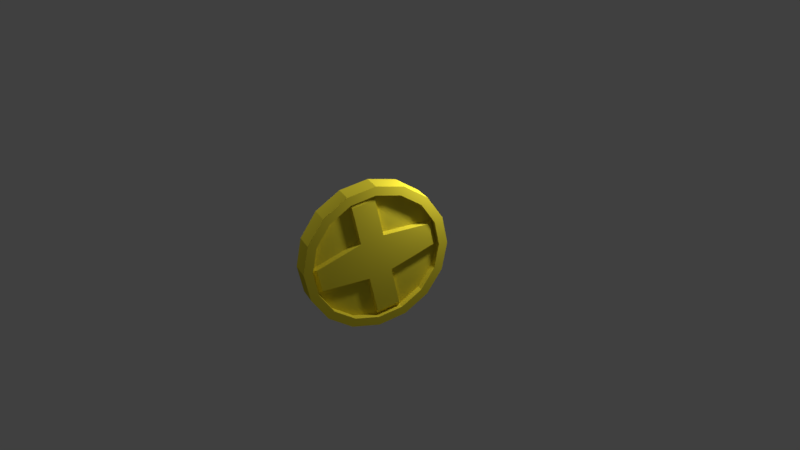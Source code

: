 # Source: Coin.blend  (saved by Blender 2.77.0; exported with 4.5.12 LTS)
import bpy
from mathutils import Matrix  # noqa: F401  (used for matrix-valued properties, if any)

bpy.ops.wm.read_factory_settings(use_empty=True)
scene = bpy.context.scene
scene.name = 'Scene'

# ---- collections
col_collection_1 = bpy.data.collections.new('Collection 1'); scene.collection.children.link(col_collection_1)

# ---- materials (node trees are filled in below, after node groups)
mat_gold = bpy.data.materials.new('Gold')
mat_gold.alpha_threshold = 0.0
mat_gold.use_transparent_shadow = False
mat_gold.diffuse_color = (0.8, 0.6772, 0.04045, 1.0)
mat_gold.specular_color = (1.0, 0.5366, 0.03833)
mat_gold.roughness = 0.5
mat_gold.specular_intensity = 1.0

# ---- material node trees

# ---- world
world_world = bpy.data.worlds.new('World'); scene.world = world_world
world_world.color = (0.05088, 0.05088, 0.05088)
world_world.use_sun_shadow = False
world_world.sun_shadow_jitter_overblur = 0.0
world_world.cycles.sampling_method = 'MANUAL'

# ---- cameras
cam_camera = bpy.data.cameras.new('Camera')
cam_camera.clip_end = 100.0
cam_camera.lens = 35.0
cam_camera.sensor_width = 32.0
cam_camera.sensor_height = 18.0
cam_camera.ortho_scale = 7.314
cam_camera.dof.focus_distance = 0.0
cam_camera.dof.aperture_fstop = 128.0

# ---- lights
light_lamp_001 = bpy.data.lights.new('Lamp.001', 'POINT')
light_lamp_001.transmission_factor = 0.0
light_lamp_001.cutoff_distance = 30.0
light_lamp_001.energy = 100.0
light_lamp_001.shadow_buffer_clip_start = 1.001
light_lamp_001.shadow_soft_size = 0.1
light_lamp_001.shadow_maximum_resolution = 0.006
light_lamp_001.use_absolute_resolution = True
light_lamp = bpy.data.lights.new('Lamp', 'POINT')
light_lamp.transmission_factor = 0.0
light_lamp.cutoff_distance = 30.0
light_lamp.energy = 100.0
light_lamp.shadow_buffer_clip_start = 1.001
light_lamp.shadow_soft_size = 0.1
light_lamp.shadow_maximum_resolution = 0.006
light_lamp.use_absolute_resolution = True

# ---- meshes
me_cylinder = bpy.data.meshes.new('Cylinder')
me_cylinder.from_pydata([(0.13, -0.3827, 7.107), (0.13, -1.639e-07, 7.692), (0.13, -0.7071, 5.439), (0.13, 0.3827, 7.107), (0.13, -0.9239, 2.944), (0.13, 0.7071, 5.439), (0.13, -1.0, 3.576e-07), (0.13, 0.9239, 2.944), (0.13, -0.9239, -2.944), (0.13, 1.0, -1.192e-07), (0.13, -0.7071, -5.439), (0.13, 0.9239, -2.944), (0.13, -0.3827, -7.107), (0.13, 0.7071, -5.439), (0.13, -1.49e-08, -7.692), (0.13, 0.3827, -7.107), (0.13, 0.3827, -7.107), (0.13, -1.49e-08, -7.692), (0.13, 0.7071, -5.439), (0.13, -0.3827, -7.107), (0.13, 0.9239, -2.944), (0.13, -0.7071, -5.439), (0.13, 1.0, -1.192e-07), (0.13, -0.9239, -2.944), (0.13, 0.9239, 2.944), (0.13, -1.0, 3.576e-07), (0.13, 0.7071, 5.439), (0.13, -0.9239, 2.944), (0.13, 0.3827, 7.107), (0.13, -0.7071, 5.439), (0.13, -1.639e-07, 7.692), (0.13, -0.3827, 7.107), (0.13, -0.3361, 6.242), (0.13, -0.6211, 4.777), (0.13, -0.8115, 2.586), (0.13, -0.8783, 3.105e-07), (0.13, -0.8115, -2.586), (0.13, -0.6211, -4.777), (0.13, -0.3361, -6.242), (0.13, -1.932e-08, -6.756), (0.13, 0.3361, -6.242), (0.13, 0.6211, -4.777), (0.13, 0.8115, -2.586), (0.13, 0.8783, -1.083e-07), (0.13, 0.8115, 2.586), (0.13, 0.6211, 4.777), (0.13, 0.3361, 6.242), (0.13, -1.502e-07, 6.756), (0.13, -0.3361, 6.242), (0.13, -0.6211, 4.777), (0.13, -0.8115, 2.586), (0.13, -0.8783, 3.105e-07), (0.13, -0.8115, -2.586), (0.13, -0.6211, -4.777), (0.13, -0.3361, -6.242), (0.13, -1.932e-08, -6.756), (0.13, 0.3361, -6.242), (0.13, 0.6211, -4.777), (0.13, 0.8115, -2.586), (0.13, 0.8783, -1.083e-07), (0.13, 0.8115, 2.586), (0.13, 0.6211, 4.777), (0.13, 0.3361, 6.242), (0.13, -1.502e-07, 6.756), (0.0393, -0.3361, 6.242), (0.0393, -0.6211, 4.777), (0.0393, -0.8115, 2.586), (0.0393, -0.8783, 2.432e-07), (0.0393, -0.8115, -2.586), (0.0393, -0.6211, -4.777), (0.0393, -0.3361, -6.242), (0.0393, -1.173e-08, -6.756), (0.0393, 0.3361, -6.242), (0.0393, 0.6211, -4.777), (0.0393, 0.8115, -2.586), (0.0393, 0.8783, -1.757e-07), (0.0393, 0.8115, 2.586), (0.0393, 0.6211, 4.777), (0.0393, 0.3361, 6.242), (0.0393, -1.426e-07, 6.756), (0.0393, -0.1681, 6.499), (0.0393, -0.4786, 5.51), (0.0393, -0.7163, 3.681), (0.0393, -0.8449, 1.293), (0.0393, -0.8449, -1.293), (0.0393, -0.7163, -3.681), (0.0393, -0.4786, -5.51), (0.0393, -0.1681, -6.499), (0.0393, 0.1681, -6.499), (0.0393, 0.4786, -5.51), (0.0393, 0.7163, -3.681), (0.0393, 0.8449, -1.293), (0.0393, 0.8449, 1.293), (0.0393, 0.7163, 3.681), (0.0393, 0.4786, 5.51), (0.0393, 0.1681, 6.499), (0.0393, 0.112, -2.424), (0.0393, 0.2241, 1.909), (0.0393, -0.2241, -1.909), (0.0393, -0.112, 2.424), (0.0393, -0.8449, 1.293), (0.0393, -0.8783, 2.432e-07), (0.0393, -0.1681, -6.499), (0.0393, -1.173e-08, -6.756), (0.0393, 0.8449, -1.293), (0.0393, 0.8783, -1.757e-07), (0.0393, 0.1681, 6.499), (0.0393, -1.426e-07, 6.756), (0.0393, -0.8115, 2.586), (0.0393, -0.3361, -6.242), (0.0393, 0.8115, -2.586), (0.0393, 0.3361, 6.242), (0.0393, 0.2241, 1.909), (0.0393, -0.112, 2.424), (0.0393, 0.112, -2.424), (0.0393, -0.2241, -1.909), (0.09187, -0.78, 1.193), (0.09187, -0.8108, 2.53e-07), (0.09187, -0.1551, -6.0), (0.09187, -2.27e-08, -6.237), (0.09187, 0.78, -1.193), (0.09187, 0.8108, -1.336e-07), (0.09187, 0.1551, 6.0), (0.09187, -1.435e-07, 6.237), (0.09187, -0.7491, 2.387), (0.09187, -0.3103, -5.762), (0.09187, 0.7491, -2.387), (0.09187, 0.3103, 5.762), (0.09187, 0.2069, 1.763), (0.09187, -0.1034, 2.237), (0.09187, 0.1034, -2.237), (0.09187, -0.2069, -1.763), (-0.13, -0.3827, 7.107), (-0.13, -1.639e-07, 7.692), (-0.13, -0.7071, 5.439), (-0.13, 0.3827, 7.107), (-0.13, -0.9239, 2.944), (-0.13, 0.7071, 5.439), (-0.13, -1.0, 3.576e-07), (-0.13, 0.9239, 2.944), (-0.13, -0.9239, -2.944), (-0.13, 1.0, -1.192e-07), (-0.13, -0.7071, -5.439), (-0.13, 0.9239, -2.944), (-0.13, -0.3827, -7.107), (-0.13, 0.7071, -5.439), (-0.13, -1.49e-08, -7.692), (-0.13, 0.3827, -7.107), (-0.13, 0.3827, -7.107), (-0.13, -1.49e-08, -7.692), (-0.13, 0.7071, -5.439), (-0.13, -0.3827, -7.107), (-0.13, 0.9239, -2.944), (-0.13, -0.7071, -5.439), (-0.13, 1.0, -1.192e-07), (-0.13, -0.9239, -2.944), (-0.13, 0.9239, 2.944), (-0.13, -1.0, 3.576e-07), (-0.13, 0.7071, 5.439), (-0.13, -0.9239, 2.944), (-0.13, 0.3827, 7.107), (-0.13, -0.7071, 5.439), (-0.13, -1.639e-07, 7.692), (-0.13, -0.3827, 7.107), (0.0, -1.49e-07, 7.692), (0.0, 0.3827, 7.107), (0.0, 0.7071, 5.439), (0.0, 0.9239, 2.944), (0.0, 1.0, -1.788e-07), (0.0, 0.9239, -2.944), (0.0, 0.7071, -5.439), (0.0, 0.3827, -7.107), (0.0, 0.0, -7.692), (0.0, -0.3827, -7.107), (0.0, -0.7071, -5.439), (0.0, -0.9239, -2.944), (0.0, -1.0, 2.98e-07), (0.0, -0.9239, 2.944), (0.0, -0.7071, 5.439), (0.0, -0.3827, 7.107), (-0.13, -0.3361, 6.242), (-0.13, -0.6211, 4.777), (-0.13, -0.8115, 2.586), (-0.13, -0.8783, 3.105e-07), (-0.13, -0.8115, -2.586), (-0.13, -0.6211, -4.777), (-0.13, -0.3361, -6.242), (-0.13, -1.932e-08, -6.756), (-0.13, 0.3361, -6.242), (-0.13, 0.6211, -4.777), (-0.13, 0.8115, -2.586), (-0.13, 0.8783, -1.083e-07), (-0.13, 0.8115, 2.586), (-0.13, 0.6211, 4.777), (-0.13, 0.3361, 6.242), (-0.13, -1.502e-07, 6.756), (-0.13, -0.3361, 6.242), (-0.13, -0.6211, 4.777), (-0.13, -0.8115, 2.586), (-0.13, -0.8783, 3.105e-07), (-0.13, -0.8115, -2.586), (-0.13, -0.6211, -4.777), (-0.13, -0.3361, -6.242), (-0.13, -1.932e-08, -6.756), (-0.13, 0.3361, -6.242), (-0.13, 0.6211, -4.777), (-0.13, 0.8115, -2.586), (-0.13, 0.8783, -1.083e-07), (-0.13, 0.8115, 2.586), (-0.13, 0.6211, 4.777), (-0.13, 0.3361, 6.242), (-0.13, -1.502e-07, 6.756), (-0.0393, -0.3361, 6.242), (-0.0393, -0.6211, 4.777), (-0.0393, -0.8115, 2.586), (-0.0393, -0.8783, 2.432e-07), (-0.0393, -0.8115, -2.586), (-0.0393, -0.6211, -4.777), (-0.0393, -0.3361, -6.242), (-0.0393, -1.173e-08, -6.756), (-0.0393, 0.3361, -6.242), (-0.0393, 0.6211, -4.777), (-0.0393, 0.8115, -2.586), (-0.0393, 0.8783, -1.757e-07), (-0.0393, 0.8115, 2.586), (-0.0393, 0.6211, 4.777), (-0.0393, 0.3361, 6.242), (-0.0393, -1.426e-07, 6.756), (-0.0393, -0.1681, 6.499), (-0.0393, -0.4786, 5.51), (-0.0393, -0.7163, 3.681), (-0.0393, -0.8449, 1.293), (-0.0393, -0.8449, -1.293), (-0.0393, -0.7163, -3.681), (-0.0393, -0.4786, -5.51), (-0.0393, -0.1681, -6.499), (-0.0393, 0.1681, -6.499), (-0.0393, 0.4786, -5.51), (-0.0393, 0.7163, -3.681), (-0.0393, 0.8449, -1.293), (-0.0393, 0.8449, 1.293), (-0.0393, 0.7163, 3.681), (-0.0393, 0.4786, 5.51), (-0.0393, 0.1681, 6.499), (-0.0393, 0.112, -2.424), (-0.0393, 0.2241, 1.909), (-0.0393, -0.2241, -1.909), (-0.0393, -0.112, 2.424), (-0.0393, -0.8449, 1.293), (-0.0393, -0.8783, 2.432e-07), (-0.0393, -0.1681, -6.499), (-0.0393, -1.173e-08, -6.756), (-0.0393, 0.8449, -1.293), (-0.0393, 0.8783, -1.757e-07), (-0.0393, 0.1681, 6.499), (-0.0393, -1.426e-07, 6.756), (-0.0393, -0.8115, 2.586), (-0.0393, -0.3361, -6.242), (-0.0393, 0.8115, -2.586), (-0.0393, 0.3361, 6.242), (-0.0393, 0.2241, 1.909), (-0.0393, -0.112, 2.424), (-0.0393, 0.112, -2.424), (-0.0393, -0.2241, -1.909), (-0.09187, -0.78, 1.193), (-0.09187, -0.8108, 2.53e-07), (-0.09187, -0.1551, -6.0), (-0.09187, -2.27e-08, -6.237), (-0.09187, 0.78, -1.193), (-0.09187, 0.8108, -1.336e-07), (-0.09187, 0.1551, 6.0), (-0.09187, -1.435e-07, 6.237), (-0.09187, -0.7491, 2.387), (-0.09187, -0.3103, -5.762), (-0.09187, 0.7491, -2.387), (-0.09187, 0.3103, 5.762), (-0.09187, 0.2069, 1.763), (-0.09187, -0.1034, 2.237), (-0.09187, 0.1034, -2.237), (-0.09187, -0.2069, -1.763)], [], [(164, 1, 3, 165), (165, 3, 5, 166), (166, 5, 7, 167), (167, 7, 9, 168), (168, 9, 11, 169), (169, 11, 13, 170), (170, 13, 15, 171), (171, 15, 17, 172), (172, 17, 19, 173), (173, 19, 21, 174), (174, 21, 23, 175), (175, 23, 25, 176), (176, 25, 27, 177), (177, 27, 29, 178), (5, 3, 28, 26), (178, 29, 31, 179), (179, 31, 1, 164), (44, 45, 61, 60), (19, 17, 14, 12), (14, 16, 40, 39), (15, 13, 18, 16), (25, 23, 8, 6), (11, 9, 22, 20), (21, 19, 12, 10), (31, 29, 2, 0), (7, 5, 26, 24), (17, 15, 16, 14), (27, 25, 6, 4), (3, 1, 30, 28), (13, 11, 20, 18), (23, 21, 10, 8), (1, 31, 0, 30), (9, 7, 24, 22), (29, 27, 4, 2), (4, 6, 35, 34), (24, 26, 45, 44), (6, 8, 36, 35), (26, 28, 46, 45), (16, 18, 41, 40), (30, 0, 32, 47), (18, 20, 42, 41), (8, 10, 37, 36), (28, 30, 47, 46), (10, 12, 38, 37), (0, 2, 33, 32), (20, 22, 43, 42), (2, 4, 34, 33), (22, 24, 44, 43), (12, 14, 39, 38), (58, 59, 75, 91, 74), (37, 38, 54, 53), (45, 46, 62, 61), (38, 39, 55, 54), (47, 32, 48, 63), (46, 47, 63, 62), (39, 40, 56, 55), (32, 33, 49, 48), (40, 41, 57, 56), (33, 34, 50, 49), (41, 42, 58, 57), (34, 35, 51, 50), (42, 43, 59, 58), (35, 36, 52, 51), (43, 44, 60, 59), (36, 37, 53, 52), (97, 78, 111, 112), (51, 52, 68, 84, 67), (59, 60, 76, 92, 75), (52, 53, 69, 85, 68), (60, 61, 77, 93, 76), (53, 54, 70, 86, 69), (61, 62, 78, 94, 77), (54, 55, 71, 87, 70), (63, 48, 64, 80, 79), (62, 63, 79, 95, 78), (55, 56, 72, 88, 71), (48, 49, 65, 81, 64), (56, 57, 73, 89, 72), (49, 50, 66, 82, 65), (57, 58, 74, 90, 73), (50, 51, 67, 83, 66), (91, 75, 105, 104), (83, 67, 101, 100), (78, 97, 77, 94), (77, 97, 76, 93), (76, 97, 75, 92), (78, 95, 106, 111), (72, 96, 71, 88), (73, 96, 72, 89), (74, 96, 73, 90), (80, 64, 99, 79), (65, 99, 64, 81), (66, 99, 65, 82), (70, 87, 102, 109), (70, 98, 69, 86), (69, 98, 68, 85), (68, 98, 67, 84), (105, 112, 128, 121), (102, 103, 119, 118), (112, 111, 127, 128), (100, 101, 117, 116), (111, 106, 122, 127), (79, 99, 113, 107), (99, 66, 108, 113), (66, 83, 100, 108), (71, 96, 114, 103), (67, 98, 115, 101), (74, 91, 104, 110), (75, 97, 112, 105), (87, 71, 103, 102), (96, 74, 110, 114), (95, 79, 107, 106), (98, 70, 109, 115), (129, 128, 127, 122, 123), (118, 119, 130, 131, 125), (131, 130, 128, 129), (121, 128, 130, 126, 120), (116, 117, 131, 129, 124), (107, 113, 129, 123), (104, 105, 121, 120), (114, 110, 126, 130), (103, 114, 130, 119), (106, 107, 123, 122), (113, 108, 124, 129), (108, 100, 116, 124), (101, 115, 131, 117), (115, 109, 125, 131), (109, 102, 118, 125), (110, 104, 120, 126), (164, 165, 135, 133), (165, 166, 137, 135), (166, 167, 139, 137), (167, 168, 141, 139), (168, 169, 143, 141), (169, 170, 145, 143), (170, 171, 147, 145), (171, 172, 149, 147), (172, 173, 151, 149), (173, 174, 153, 151), (174, 175, 155, 153), (175, 176, 157, 155), (176, 177, 159, 157), (177, 178, 161, 159), (137, 158, 160, 135), (178, 179, 163, 161), (179, 164, 133, 163), (192, 208, 209, 193), (151, 144, 146, 149), (146, 187, 188, 148), (147, 148, 150, 145), (157, 138, 140, 155), (143, 152, 154, 141), (153, 142, 144, 151), (163, 132, 134, 161), (139, 156, 158, 137), (149, 146, 148, 147), (159, 136, 138, 157), (135, 160, 162, 133), (145, 150, 152, 143), (155, 140, 142, 153), (133, 162, 132, 163), (141, 154, 156, 139), (161, 134, 136, 159), (136, 182, 183, 138), (156, 192, 193, 158), (138, 183, 184, 140), (158, 193, 194, 160), (148, 188, 189, 150), (162, 195, 180, 132), (150, 189, 190, 152), (140, 184, 185, 142), (160, 194, 195, 162), (142, 185, 186, 144), (132, 180, 181, 134), (152, 190, 191, 154), (134, 181, 182, 136), (154, 191, 192, 156), (144, 186, 187, 146), (206, 222, 239, 223, 207), (185, 201, 202, 186), (193, 209, 210, 194), (186, 202, 203, 187), (195, 211, 196, 180), (194, 210, 211, 195), (187, 203, 204, 188), (180, 196, 197, 181), (188, 204, 205, 189), (181, 197, 198, 182), (189, 205, 206, 190), (182, 198, 199, 183), (190, 206, 207, 191), (183, 199, 200, 184), (191, 207, 208, 192), (184, 200, 201, 185), (245, 260, 259, 226), (199, 215, 232, 216, 200), (207, 223, 240, 224, 208), (200, 216, 233, 217, 201), (208, 224, 241, 225, 209), (201, 217, 234, 218, 202), (209, 225, 242, 226, 210), (202, 218, 235, 219, 203), (211, 227, 228, 212, 196), (210, 226, 243, 227, 211), (203, 219, 236, 220, 204), (196, 212, 229, 213, 197), (204, 220, 237, 221, 205), (197, 213, 230, 214, 198), (205, 221, 238, 222, 206), (198, 214, 231, 215, 199), (239, 252, 253, 223), (231, 248, 249, 215), (226, 242, 225, 245), (225, 241, 224, 245), (224, 240, 223, 245), (226, 259, 254, 243), (220, 236, 219, 244), (221, 237, 220, 244), (222, 238, 221, 244), (228, 227, 247, 212), (213, 229, 212, 247), (214, 230, 213, 247), (218, 257, 250, 235), (218, 234, 217, 246), (217, 233, 216, 246), (216, 232, 215, 246), (253, 269, 276, 260), (250, 266, 267, 251), (260, 276, 275, 259), (248, 264, 265, 249), (259, 275, 270, 254), (227, 255, 261, 247), (247, 261, 256, 214), (214, 256, 248, 231), (219, 251, 262, 244), (215, 249, 263, 246), (222, 258, 252, 239), (223, 253, 260, 245), (235, 250, 251, 219), (244, 262, 258, 222), (243, 254, 255, 227), (246, 263, 257, 218), (277, 271, 270, 275, 276), (266, 273, 279, 278, 267), (279, 277, 276, 278), (269, 268, 274, 278, 276), (264, 272, 277, 279, 265), (255, 271, 277, 261), (252, 268, 269, 253), (262, 278, 274, 258), (251, 267, 278, 262), (254, 270, 271, 255), (261, 277, 272, 256), (256, 272, 264, 248), (249, 265, 279, 263), (263, 279, 273, 257), (257, 273, 266, 250), (258, 274, 268, 252)])
_uv = me_cylinder.uv_layers.new(name='UVMap')
_uv.uv.foreach_set('vector', [0.9146, -0.5852, 0.9411, -0.5853, 0.9386, -0.5068, 0.9121, -0.5068, 0.9121, -0.5068, 0.9386, -0.5068, 0.9365, -0.2755, 0.91, -0.2754, 0.91, -0.2754, 0.9365, -0.2755, 0.9351, 0.07352, 0.9086, 0.07357, 0.9086, 0.07357, 0.9351, 0.07352, 0.9346, 0.4871, 0.9081, 0.4871, 0.9081, 0.4871, 0.9346, 0.4871, 0.9351, 0.9022, 0.9086, 0.9022, 0.9086, 0.9022, 0.9351, 0.9022, 0.9365, 1.256, 0.91, 1.256, 0.91, 1.256, 0.9365, 1.256, 0.9386, 1.494, 0.9121, 1.494, 0.9121, 1.494, 0.9386, 1.494, 0.9411, 1.58, 0.9146, 1.58, 0.9675, 1.534, 0.9411, 1.534, 0.9411, 1.442, 0.9675, 1.442, 0.9675, 1.442, 0.9411, 1.442, 0.9411, 1.202, 0.9675, 1.202, 0.9675, 1.202, 0.9411, 1.202, 0.9411, 0.8515, 0.9675, 0.8515, 0.9675, 0.8515, 0.9411, 0.8515, 0.9411, 0.4436, 0.9675, 0.4436, 0.9675, 0.4436, 0.9411, 0.4436, 0.9411, 0.04048, 0.9675, 0.04048, 0.9675, 0.04048, 0.9411, 0.04048, 0.9411, -0.2966, 0.9675, -0.2966, -0.3888, -0.5853, -0.3888, -0.5853, -0.3888, -0.5853, -0.3888, -0.5853, 0.9675, -0.2966, 0.9411, -0.2966, 0.9411, -0.5164, 0.9675, -0.5164, 0.9675, -0.5164, 0.9411, -0.5164, 0.9411, -0.5853, 0.9675, -0.5853, -0.3888, -0.5853, -0.3888, -0.5853, -0.3888, -0.5853, -0.3888, -0.5853, -0.3888, -0.5853, -0.3888, -0.5853, -0.3888, -0.5853, -0.3888, -0.5853, -0.2257, 1.585, -0.3005, 1.501, -0.2865, 1.379, -0.2207, 1.453, -0.3888, -0.5853, -0.3888, -0.5853, -0.3888, -0.5853, -0.3888, -0.5853, -0.3888, -0.5853, -0.3888, -0.5853, -0.3888, -0.5853, -0.3888, -0.5853, -0.3888, -0.5853, -0.3888, -0.5853, -0.3888, -0.5853, -0.3888, -0.5853, -0.3888, -0.5853, -0.3888, -0.5853, -0.3888, -0.5853, -0.3888, -0.5853, -0.3888, -0.5853, -0.3888, -0.5853, -0.3888, -0.5853, -0.3888, -0.5853, -0.3888, -0.5853, -0.3888, -0.5853, -0.3888, -0.5853, -0.3888, -0.5853, -0.3888, -0.5853, -0.3888, -0.5853, -0.3888, -0.5853, -0.3888, -0.5853, -0.3888, -0.5853, -0.3888, -0.5853, -0.3888, -0.5853, -0.3888, -0.5853, -0.3888, -0.5853, -0.3888, -0.5853, -0.3888, -0.5853, -0.3888, -0.5853, -0.3888, -0.5853, -0.3888, -0.5853, -0.3888, -0.5853, -0.3888, -0.5853, -0.3888, -0.5853, -0.3888, -0.5853, -0.3888, -0.5853, -0.3888, -0.5853, -0.3888, -0.5853, -0.3888, -0.5853, -0.3888, -0.5853, -0.3888, -0.5853, -0.3888, -0.5853, -0.3888, -0.5853, -0.3888, -0.5853, -0.3888, -0.5853, -0.3888, -0.5853, -0.3888, -0.5853, -0.3888, -0.5853, -0.3888, -0.5853, 0.01852, 0.08806, 0.01852, 0.5036, -0.006264, 0.5032, -0.006264, 0.1382, -0.3578, 0.08132, -0.3005, -0.27, -0.2865, -0.1763, -0.3368, 0.1323, 0.01852, 0.5036, -0.01249, 0.9187, -0.0335, 0.8677, -0.006264, 0.5032, -0.3005, -0.27, -0.2257, -0.504, -0.2207, -0.3819, -0.2865, -0.1763, -0.3005, 1.501, -0.3578, 1.265, -0.3368, 1.172, -0.2865, 1.379, -0.1446, -0.5853, -0.06978, -0.5013, -0.08382, -0.3794, -0.1496, -0.4532, -0.3578, 1.265, -0.3888, 0.9119, -0.3641, 0.8618, -0.3368, 1.172, -0.01249, 0.9187, -0.06978, 1.27, -0.08382, 1.176, -0.0335, 0.8677, -0.2257, -0.504, -0.1446, -0.5853, -0.1496, -0.4532, -0.2207, -0.3819, -0.06978, 1.27, -0.1446, 1.504, -0.1496, 1.382, -0.08382, 1.176, -0.06978, -0.5013, -0.01249, -0.2648, -0.0335, -0.1718, -0.08382, -0.3794, -0.3888, 0.9119, -0.3888, 0.4964, -0.3641, 0.4968, -0.3641, 0.8618, -0.01249, -0.2648, 0.01852, 0.08806, -0.006264, 0.1382, -0.0335, -0.1718, -0.3888, 0.4964, -0.3578, 0.08132, -0.3368, 0.1323, -0.3641, 0.4968, -0.1446, 1.504, -0.2257, 1.585, -0.2207, 1.453, -0.1496, 1.382, 1.01, -0.03566, 1.01, 0.3184, 0.9917, 0.3184, 0.9917, 0.1414, 0.9917, -0.03566, -0.3888, -0.5853, -0.3888, -0.5853, -0.3888, -0.5853, -0.3888, -0.5853, -0.3888, -0.5853, -0.3888, -0.5853, -0.3888, -0.5853, -0.3888, -0.5853, -0.3888, -0.5853, -0.3888, -0.5853, -0.3888, -0.5853, -0.3888, -0.5853, -0.3888, -0.5853, -0.3888, -0.5853, -0.3888, -0.5853, -0.3888, -0.5853, -0.3888, -0.5853, -0.3888, -0.5853, -0.3888, -0.5853, -0.3888, -0.5853, -0.3888, -0.5853, -0.3888, -0.5853, -0.3888, -0.5853, -0.3888, -0.5853, -0.3888, -0.5853, -0.3888, -0.5853, -0.3888, -0.5853, -0.3888, -0.5853, -0.3888, -0.5853, -0.3888, -0.5853, -0.3888, -0.5853, -0.3888, -0.5853, -0.3888, -0.5853, -0.3888, -0.5853, -0.3888, -0.5853, -0.3888, -0.5853, -0.3888, -0.5853, -0.3888, -0.5853, -0.3888, -0.5853, -0.3888, -0.5853, -0.3888, -0.5853, -0.3888, -0.5853, -0.3888, -0.5853, -0.3888, -0.5853, -0.3888, -0.5853, -0.3888, -0.5853, -0.3888, -0.5853, -0.3888, -0.5853, -0.3888, -0.5853, -0.3888, -0.5853, -0.3888, -0.5853, -0.3888, -0.5853, -0.3888, -0.5853, -0.3888, -0.5853, -0.3888, -0.5853, -0.3888, -0.5853, -0.3888, -0.5853, -0.3888, -0.5853, -0.3888, -0.5853, -0.3888, -0.5853, -0.3888, -0.5853, -0.3888, -0.5853, -0.3888, -0.5853, -0.3888, -0.5853, 0.9675, 0.3566, 0.968, -0.006606, 0.9865, -0.006636, 0.9862, 0.175, 0.986, 0.3566, 1.01, 0.3184, 1.01, 0.6767, 0.9917, 0.6767, 0.9917, 0.4975, 0.9917, 0.3184, 0.968, -0.006606, 0.9692, -0.3131, 0.9877, -0.3132, 0.9871, -0.1599, 0.9865, -0.006636, 1.01, 0.6767, 1.01, 0.9844, 0.9917, 0.9844, 0.9917, 0.8305, 0.9917, 0.6767, 0.9692, -0.3131, 0.9711, -0.5163, 0.9895, -0.5164, 0.9886, -0.4148, 0.9877, -0.3132, 1.01, 0.9844, 1.01, 1.195, 0.9917, 1.195, 0.9917, 1.09, 0.9917, 0.9844, 0.9711, -0.5163, 0.9732, -0.5852, 0.9917, -0.5853, 0.9906, -0.5508, 0.9895, -0.5164, 0.9732, 1.317, 0.9711, 1.241, 0.9895, 1.241, 0.9906, 1.279, 0.9917, 1.317, 1.01, 1.195, 1.01, 1.276, 0.9917, 1.276, 0.9917, 1.236, 0.9917, 1.195, 1.01, -0.5853, 1.01, -0.5247, 0.9917, -0.5247, 0.9917, -0.555, 0.9917, -0.5853, 0.9711, 1.241, 0.9692, 1.032, 0.9877, 1.032, 0.9886, 1.136, 0.9895, 1.241, 1.01, -0.5247, 1.01, -0.3317, 0.9917, -0.3317, 0.9917, -0.4282, 0.9917, -0.5247, 0.9692, 1.032, 0.968, 0.7212, 0.9865, 0.7212, 0.9871, 0.8764, 0.9877, 1.032, 1.01, -0.3317, 1.01, -0.03566, 0.9917, -0.03566, 0.9917, -0.1837, 0.9917, -0.3317, 0.968, 0.7212, 0.9675, 0.3566, 0.986, 0.3566, 0.9862, 0.5389, 0.9865, 0.7212, -0.3888, -0.5853, -0.3888, -0.5853, -0.3888, -0.5853, -0.3888, -0.5853, -0.3888, -0.5853, -0.3888, -0.5853, -0.3888, -0.5853, -0.3888, -0.5853, 0.5439, 0.2974, 0.4983, -0.3135, 0.5942, 0.0897, 0.5691, 0.1935, 0.5942, 0.0897, 0.4983, -0.3135, 0.6215, -0.2202, 0.6079, -0.06527, 0.6215, -0.2202, 0.4983, -0.3135, 0.6215, -0.5853, 0.6215, -0.4028, -0.3888, -0.5853, -0.3888, -0.5853, -0.3888, -0.5853, -0.3888, -0.5853, 0.8423, -0.04735, 0.9081, -0.5853, 0.9081, 0.02643, 0.8752, -0.01046, 0.792, -0.255, 0.9081, -0.5853, 0.8423, -0.04735, 0.8172, -0.1512, 0.7648, -0.565, 0.9081, -0.5853, 0.792, -0.255, 0.7784, -0.41, 0.7319, -0.01046, 0.699, -0.04735, 0.7648, -0.5853, 0.7648, 0.02643, 0.6487, -0.255, 0.7648, -0.5853, 0.699, -0.04735, 0.6739, -0.1512, 0.6215, -0.565, 0.7648, -0.5853, 0.6487, -0.255, 0.6351, -0.41, -0.3888, -0.5853, -0.3888, -0.5853, -0.3888, -0.5853, -0.3888, -0.5853, 0.4207, 0.2974, 0.3751, -0.3135, 0.471, 0.0897, 0.4459, 0.1935, 0.471, 0.0897, 0.3751, -0.3135, 0.4983, -0.2202, 0.4847, -0.06527, 0.4983, -0.2202, 0.3751, -0.3135, 0.4983, -0.5853, 0.4983, -0.4028, 0.01852, 0.3754, 0.1177, 0.09898, 0.1237, 0.1194, 0.03222, 0.3746, 0.3455, 1.276, 0.3159, 1.315, 0.3068, 1.242, 0.3341, 1.206, 1.032, -0.5645, 1.032, 0.04655, 1.021, -0.0212, 1.021, -0.5853, 0.3455, 0.1726, 0.3751, 0.354, 0.3614, 0.3548, 0.3341, 0.1874, 0.01852, -0.5088, 0.0481, -0.5471, 0.05952, -0.477, 0.03222, -0.4417, -0.3888, -0.5853, -0.3888, -0.5853, -0.3888, -0.5853, -0.3888, -0.5853, -0.3888, -0.5853, -0.3888, -0.5853, -0.3888, -0.5853, -0.3888, -0.5853, -0.3888, -0.5853, -0.3888, -0.5853, -0.3888, -0.5853, -0.3888, -0.5853, -0.3888, -0.5853, -0.3888, -0.5853, -0.3888, -0.5853, -0.3888, -0.5853, -0.3888, -0.5853, -0.3888, -0.5853, -0.3888, -0.5853, -0.3888, -0.5853, -0.3888, -0.5853, -0.3888, -0.5853, -0.3888, -0.5853, -0.3888, -0.5853, -0.3888, -0.5853, -0.3888, -0.5853, -0.3888, -0.5853, -0.3888, -0.5853, -0.3888, -0.5853, -0.3888, -0.5853, -0.3888, -0.5853, -0.3888, -0.5853, -0.3888, -0.5853, -0.3888, -0.5853, -0.3888, -0.5853, -0.3888, -0.5853, -0.3888, -0.5853, -0.3888, -0.5853, -0.3888, -0.5853, -0.3888, -0.5853, -0.3888, -0.5853, -0.3888, -0.5853, -0.3888, -0.5853, -0.3888, -0.5853, 0.1783, 0.04885, 0.1237, 0.1194, 0.03222, -0.4417, 0.05952, -0.477, 0.08683, -0.5123, 0.3341, 1.206, 0.3068, 1.242, 0.2153, 0.6805, 0.2699, 0.61, 0.3614, 1.171, 0.2699, 0.61, 0.2153, 0.6805, 0.1237, 0.1194, 0.1783, 0.04885, 0.03222, 0.3746, 0.1237, 0.1194, 0.2153, 0.6805, 0.08683, 0.7094, 0.05952, 0.542, 0.3341, 0.1874, 0.3614, 0.3548, 0.2699, 0.61, 0.1783, 0.04885, 0.3068, 0.01994, 1.032, 0.03405, 1.032, -0.5594, 1.042, -0.5853, 1.042, -0.03745, 0.0481, 0.5568, 0.01852, 0.3754, 0.03222, 0.3746, 0.05952, 0.542, 0.2168, 0.7068, 0.07768, 0.7381, 0.08683, 0.7094, 0.2153, 0.6805, 1.021, -0.5853, 1.021, 0.02574, 1.01, 0.05187, 1.01, -0.5122, 0.0481, -0.5471, 0.07768, -0.5853, 0.08683, -0.5123, 0.05952, -0.477, 0.1768, 0.02257, 0.3159, -0.008752, 0.3068, 0.01994, 0.1783, 0.04885, 0.3159, -0.008752, 0.3455, 0.1726, 0.3341, 0.1874, 0.3068, 0.01994, 0.3751, 0.354, 0.2759, 0.6304, 0.2699, 0.61, 0.3614, 0.3548, 1.053, -0.5656, 1.053, 0.02781, 1.042, -0.03745, 1.042, -0.5853, 0.3751, 1.238, 0.3455, 1.276, 0.3341, 1.206, 0.3614, 1.171, 0.07768, 0.7381, 0.0481, 0.5568, 0.05952, 0.542, 0.08683, 0.7094, 0.9146, -0.5852, 0.9121, -0.5068, 0.9386, -0.5068, 0.9411, -0.5853, 0.9121, -0.5068, 0.91, -0.2754, 0.9365, -0.2755, 0.9386, -0.5068, 0.91, -0.2754, 0.9086, 0.07357, 0.9351, 0.07352, 0.9365, -0.2755, 0.9086, 0.07357, 0.9081, 0.4871, 0.9346, 0.4871, 0.9351, 0.07352, 0.9081, 0.4871, 0.9086, 0.9022, 0.9351, 0.9022, 0.9346, 0.4871, 0.9086, 0.9022, 0.91, 1.256, 0.9365, 1.256, 0.9351, 0.9022, 0.91, 1.256, 0.9121, 1.494, 0.9386, 1.494, 0.9365, 1.256, 0.9121, 1.494, 0.9146, 1.58, 0.9411, 1.58, 0.9386, 1.494, 0.9675, 1.534, 0.9675, 1.442, 0.9411, 1.442, 0.9411, 1.534, 0.9675, 1.442, 0.9675, 1.202, 0.9411, 1.202, 0.9411, 1.442, 0.9675, 1.202, 0.9675, 0.8515, 0.9411, 0.8515, 0.9411, 1.202, 0.9675, 0.8515, 0.9675, 0.4436, 0.9411, 0.4436, 0.9411, 0.8515, 0.9675, 0.4436, 0.9675, 0.04048, 0.9411, 0.04048, 0.9411, 0.4436, 0.9675, 0.04048, 0.9675, -0.2966, 0.9411, -0.2966, 0.9411, 0.04048, -0.3888, -0.5853, -0.3888, -0.5853, -0.3888, -0.5853, -0.3888, -0.5853, 0.9675, -0.2966, 0.9675, -0.5164, 0.9411, -0.5164, 0.9411, -0.2966, 0.9675, -0.5164, 0.9675, -0.5853, 0.9411, -0.5853, 0.9411, -0.5164, -0.3888, -0.5853, -0.3888, -0.5853, -0.3888, -0.5853, -0.3888, -0.5853, -0.3888, -0.5853, -0.3888, -0.5853, -0.3888, -0.5853, -0.3888, -0.5853, -0.2257, 1.585, -0.2207, 1.453, -0.2865, 1.379, -0.3005, 1.501, -0.3888, -0.5853, -0.3888, -0.5853, -0.3888, -0.5853, -0.3888, -0.5853, -0.3888, -0.5853, -0.3888, -0.5853, -0.3888, -0.5853, -0.3888, -0.5853, -0.3888, -0.5853, -0.3888, -0.5853, -0.3888, -0.5853, -0.3888, -0.5853, -0.3888, -0.5853, -0.3888, -0.5853, -0.3888, -0.5853, -0.3888, -0.5853, -0.3888, -0.5853, -0.3888, -0.5853, -0.3888, -0.5853, -0.3888, -0.5853, -0.3888, -0.5853, -0.3888, -0.5853, -0.3888, -0.5853, -0.3888, -0.5853, -0.3888, -0.5853, -0.3888, -0.5853, -0.3888, -0.5853, -0.3888, -0.5853, -0.3888, -0.5853, -0.3888, -0.5853, -0.3888, -0.5853, -0.3888, -0.5853, -0.3888, -0.5853, -0.3888, -0.5853, -0.3888, -0.5853, -0.3888, -0.5853, -0.3888, -0.5853, -0.3888, -0.5853, -0.3888, -0.5853, -0.3888, -0.5853, -0.3888, -0.5853, -0.3888, -0.5853, -0.3888, -0.5853, -0.3888, -0.5853, -0.3888, -0.5853, -0.3888, -0.5853, -0.3888, -0.5853, -0.3888, -0.5853, -0.3888, -0.5853, -0.3888, -0.5853, -0.3888, -0.5853, -0.3888, -0.5853, -0.3888, -0.5853, -0.3888, -0.5853, -0.3888, -0.5853, -0.3888, -0.5853, 0.01852, 0.08806, -0.006264, 0.1382, -0.006264, 0.5032, 0.01852, 0.5036, -0.3578, 0.08132, -0.3368, 0.1323, -0.2865, -0.1763, -0.3005, -0.27, 0.01852, 0.5036, -0.006264, 0.5032, -0.0335, 0.8677, -0.01249, 0.9187, -0.3005, -0.27, -0.2865, -0.1763, -0.2207, -0.3819, -0.2257, -0.504, -0.3005, 1.501, -0.2865, 1.379, -0.3368, 1.172, -0.3578, 1.265, -0.1446, -0.5853, -0.1496, -0.4532, -0.08382, -0.3794, -0.06978, -0.5013, -0.3578, 1.265, -0.3368, 1.172, -0.3641, 0.8618, -0.3888, 0.9119, -0.01249, 0.9187, -0.0335, 0.8677, -0.08382, 1.176, -0.06978, 1.27, -0.2257, -0.504, -0.2207, -0.3819, -0.1496, -0.4532, -0.1446, -0.5853, -0.06978, 1.27, -0.08382, 1.176, -0.1496, 1.382, -0.1446, 1.504, -0.06978, -0.5013, -0.08382, -0.3794, -0.0335, -0.1718, -0.01249, -0.2648, -0.3888, 0.9119, -0.3641, 0.8618, -0.3641, 0.4968, -0.3888, 0.4964, -0.01249, -0.2648, -0.0335, -0.1718, -0.006264, 0.1382, 0.01852, 0.08806, -0.3888, 0.4964, -0.3641, 0.4968, -0.3368, 0.1323, -0.3578, 0.08132, -0.1446, 1.504, -0.1496, 1.382, -0.2207, 1.453, -0.2257, 1.585, 1.01, -0.03566, 0.9917, -0.03566, 0.9917, 0.1414, 0.9917, 0.3184, 1.01, 0.3184, -0.3888, -0.5853, -0.3888, -0.5853, -0.3888, -0.5853, -0.3888, -0.5853, -0.3888, -0.5853, -0.3888, -0.5853, -0.3888, -0.5853, -0.3888, -0.5853, -0.3888, -0.5853, -0.3888, -0.5853, -0.3888, -0.5853, -0.3888, -0.5853, -0.3888, -0.5853, -0.3888, -0.5853, -0.3888, -0.5853, -0.3888, -0.5853, -0.3888, -0.5853, -0.3888, -0.5853, -0.3888, -0.5853, -0.3888, -0.5853, -0.3888, -0.5853, -0.3888, -0.5853, -0.3888, -0.5853, -0.3888, -0.5853, -0.3888, -0.5853, -0.3888, -0.5853, -0.3888, -0.5853, -0.3888, -0.5853, -0.3888, -0.5853, -0.3888, -0.5853, -0.3888, -0.5853, -0.3888, -0.5853, -0.3888, -0.5853, -0.3888, -0.5853, -0.3888, -0.5853, -0.3888, -0.5853, -0.3888, -0.5853, -0.3888, -0.5853, -0.3888, -0.5853, -0.3888, -0.5853, -0.3888, -0.5853, -0.3888, -0.5853, -0.3888, -0.5853, -0.3888, -0.5853, -0.3888, -0.5853, -0.3888, -0.5853, -0.3888, -0.5853, -0.3888, -0.5853, -0.3888, -0.5853, -0.3888, -0.5853, -0.3888, -0.5853, -0.3888, -0.5853, -0.3888, -0.5853, -0.3888, -0.5853, -0.3888, -0.5853, -0.3888, -0.5853, -0.3888, -0.5853, -0.3888, -0.5853, -0.3888, -0.5853, -0.3888, -0.5853, -0.3888, -0.5853, -0.3888, -0.5853, -0.3888, -0.5853, -0.3888, -0.5853, 0.9675, 0.3566, 0.986, 0.3566, 0.9862, 0.175, 0.9865, -0.006636, 0.968, -0.006606, 1.01, 0.3184, 0.9917, 0.3184, 0.9917, 0.4975, 0.9917, 0.6767, 1.01, 0.6767, 0.968, -0.006606, 0.9865, -0.006636, 0.9871, -0.1599, 0.9877, -0.3132, 0.9692, -0.3131, 1.01, 0.6767, 0.9917, 0.6767, 0.9917, 0.8305, 0.9917, 0.9844, 1.01, 0.9844, 0.9692, -0.3131, 0.9877, -0.3132, 0.9886, -0.4148, 0.9895, -0.5164, 0.9711, -0.5163, 1.01, 0.9844, 0.9917, 0.9844, 0.9917, 1.09, 0.9917, 1.195, 1.01, 1.195, 0.9711, -0.5163, 0.9895, -0.5164, 0.9906, -0.5508, 0.9917, -0.5853, 0.9732, -0.5852, 0.9732, 1.317, 0.9917, 1.317, 0.9906, 1.279, 0.9895, 1.241, 0.9711, 1.241, 1.01, 1.195, 0.9917, 1.195, 0.9917, 1.236, 0.9917, 1.276, 1.01, 1.276, 1.01, -0.5853, 0.9917, -0.5853, 0.9917, -0.555, 0.9917, -0.5247, 1.01, -0.5247, 0.9711, 1.241, 0.9895, 1.241, 0.9886, 1.136, 0.9877, 1.032, 0.9692, 1.032, 1.01, -0.5247, 0.9917, -0.5247, 0.9917, -0.4282, 0.9917, -0.3317, 1.01, -0.3317, 0.9692, 1.032, 0.9877, 1.032, 0.9871, 0.8764, 0.9865, 0.7212, 0.968, 0.7212, 1.01, -0.3317, 0.9917, -0.3317, 0.9917, -0.1837, 0.9917, -0.03566, 1.01, -0.03566, 0.968, 0.7212, 0.9865, 0.7212, 0.9862, 0.5389, 0.986, 0.3566, 0.9675, 0.3566, -0.3888, -0.5853, -0.3888, -0.5853, -0.3888, -0.5853, -0.3888, -0.5853, -0.3888, -0.5853, -0.3888, -0.5853, -0.3888, -0.5853, -0.3888, -0.5853, 0.5439, 0.2974, 0.5691, 0.1935, 0.5942, 0.0897, 0.4983, -0.3135, 0.5942, 0.0897, 0.6079, -0.06527, 0.6215, -0.2202, 0.4983, -0.3135, 0.6215, -0.2202, 0.6215, -0.4028, 0.6215, -0.5853, 0.4983, -0.3135, -0.3888, -0.5853, -0.3888, -0.5853, -0.3888, -0.5853, -0.3888, -0.5853, 0.8423, -0.04735, 0.8752, -0.01046, 0.9081, 0.02643, 0.9081, -0.5853, 0.792, -0.255, 0.8172, -0.1512, 0.8423, -0.04735, 0.9081, -0.5853, 0.7648, -0.565, 0.7784, -0.41, 0.792, -0.255, 0.9081, -0.5853, 0.7319, -0.01046, 0.7648, 0.02643, 0.7648, -0.5853, 0.699, -0.04735, 0.6487, -0.255, 0.6739, -0.1512, 0.699, -0.04735, 0.7648, -0.5853, 0.6215, -0.565, 0.6351, -0.41, 0.6487, -0.255, 0.7648, -0.5853, -0.3888, -0.5853, -0.3888, -0.5853, -0.3888, -0.5853, -0.3888, -0.5853, 0.4207, 0.2974, 0.4459, 0.1935, 0.471, 0.0897, 0.3751, -0.3135, 0.471, 0.0897, 0.4847, -0.06527, 0.4983, -0.2202, 0.3751, -0.3135, 0.4983, -0.2202, 0.4983, -0.4028, 0.4983, -0.5853, 0.3751, -0.3135, 0.01852, 0.3754, 0.03222, 0.3746, 0.1237, 0.1194, 0.1177, 0.09898, 0.3455, 1.276, 0.3341, 1.206, 0.3068, 1.242, 0.3159, 1.315, 1.032, -0.5645, 1.021, -0.5853, 1.021, -0.0212, 1.032, 0.04655, 0.3455, 0.1726, 0.3341, 0.1874, 0.3614, 0.3548, 0.3751, 0.354, 0.01852, -0.5088, 0.03222, -0.4417, 0.05952, -0.477, 0.0481, -0.5471, -0.3888, -0.5853, -0.3888, -0.5853, -0.3888, -0.5853, -0.3888, -0.5853, -0.3888, -0.5853, -0.3888, -0.5853, -0.3888, -0.5853, -0.3888, -0.5853, -0.3888, -0.5853, -0.3888, -0.5853, -0.3888, -0.5853, -0.3888, -0.5853, -0.3888, -0.5853, -0.3888, -0.5853, -0.3888, -0.5853, -0.3888, -0.5853, -0.3888, -0.5853, -0.3888, -0.5853, -0.3888, -0.5853, -0.3888, -0.5853, -0.3888, -0.5853, -0.3888, -0.5853, -0.3888, -0.5853, -0.3888, -0.5853, -0.3888, -0.5853, -0.3888, -0.5853, -0.3888, -0.5853, -0.3888, -0.5853, -0.3888, -0.5853, -0.3888, -0.5853, -0.3888, -0.5853, -0.3888, -0.5853, -0.3888, -0.5853, -0.3888, -0.5853, -0.3888, -0.5853, -0.3888, -0.5853, -0.3888, -0.5853, -0.3888, -0.5853, -0.3888, -0.5853, -0.3888, -0.5853, -0.3888, -0.5853, -0.3888, -0.5853, -0.3888, -0.5853, -0.3888, -0.5853, 0.1783, 0.04885, 0.08683, -0.5123, 0.05952, -0.477, 0.03222, -0.4417, 0.1237, 0.1194, 0.3341, 1.206, 0.3614, 1.171, 0.2699, 0.61, 0.2153, 0.6805, 0.3068, 1.242, 0.2699, 0.61, 0.1783, 0.04885, 0.1237, 0.1194, 0.2153, 0.6805, 0.03222, 0.3746, 0.05952, 0.542, 0.08683, 0.7094, 0.2153, 0.6805, 0.1237, 0.1194, 0.3341, 0.1874, 0.3068, 0.01994, 0.1783, 0.04885, 0.2699, 0.61, 0.3614, 0.3548, 1.032, 0.03405, 1.042, -0.03745, 1.042, -0.5853, 1.032, -0.5594, 0.0481, 0.5568, 0.05952, 0.542, 0.03222, 0.3746, 0.01852, 0.3754, 0.2168, 0.7068, 0.2153, 0.6805, 0.08683, 0.7094, 0.07768, 0.7381, 1.021, -0.5853, 1.01, -0.5122, 1.01, 0.05187, 1.021, 0.02574, 0.0481, -0.5471, 0.05952, -0.477, 0.08683, -0.5123, 0.07768, -0.5853, 0.1768, 0.02257, 0.1783, 0.04885, 0.3068, 0.01994, 0.3159, -0.008752, 0.3159, -0.008752, 0.3068, 0.01994, 0.3341, 0.1874, 0.3455, 0.1726, 0.3751, 0.354, 0.3614, 0.3548, 0.2699, 0.61, 0.2759, 0.6304, 1.053, -0.5656, 1.042, -0.5853, 1.042, -0.03745, 1.053, 0.02781, 0.3751, 1.238, 0.3614, 1.171, 0.3341, 1.206, 0.3455, 1.276, 0.07768, 0.7381, 0.08683, 0.7094, 0.05952, 0.542, 0.0481, 0.5568])
me_cylinder.materials.append(mat_gold)
me_cylinder.use_remesh_preserve_volume = False
me_cylinder.use_remesh_preserve_attributes = False
me_cylinder.use_mirror_vertex_groups = False
me_cylinder.update()

# ---- objects
ob_lamp_001 = bpy.data.objects.new('Lamp.001', light_lamp_001)
ob_cylinder = bpy.data.objects.new('Cylinder', me_cylinder)
ob_lamp = bpy.data.objects.new('Lamp', light_lamp)
ob_camera = bpy.data.objects.new('Camera', cam_camera)

# ---- transforms, parenting, visibility, modifiers, constraints
ob_lamp_001.location = (-2.359, -0.2192, 2.526)
ob_lamp_001.rotation_euler = (0.6503, 0.05522, 1.866)
ob_lamp_001.lock_rotations_4d = False
ob_lamp_001.empty_display_type = 'ARROWS'
ob_lamp_001.color = (0.0, 0.0, 0.0, 0.0)
ob_lamp_001.lineart.crease_threshold = 0.0
ob_cylinder.location = (0.0, 0.0, 0.0)
ob_cylinder.rotation_euler = (0.0, -0.0, 2.827)
ob_cylinder.scale = (1.0, 1.0, 0.13)
ob_cylinder.lineart.crease_threshold = 0.0
ob_lamp.location = (0.8884, 1.005, 1.582)
ob_lamp.rotation_euler = (0.6503, 0.05522, 1.866)
ob_lamp.lock_rotations_4d = False
ob_lamp.empty_display_type = 'ARROWS'
ob_lamp.color = (0.0, 0.0, 0.0, 0.0)
ob_lamp.lineart.crease_threshold = 0.0
ob_camera.location = (7.481, -6.508, 5.344)
ob_camera.rotation_euler = (1.109, 0.01082, 0.8149)
ob_camera.lock_rotations_4d = False
ob_camera.empty_display_type = 'ARROWS'
ob_camera.color = (0.0, 0.0, 0.0, 0.0)
ob_camera.hide_viewport = True
ob_camera.display_type = 'WIRE'
ob_camera.lineart.crease_threshold = 0.0

# ---- collection membership
col_collection_1.objects.link(ob_lamp_001)
col_collection_1.objects.link(ob_cylinder)
col_collection_1.objects.link(ob_lamp)
col_collection_1.objects.link(ob_camera)

# ---- scene / render settings (as saved in the file)
scene.camera = ob_camera
scene.frame_start = 1; scene.frame_end = 60; scene.frame_set(27)
scene.render.engine = 'BLENDER_EEVEE_NEXT'
scene.render.image_settings.color_mode = 'RGB'
scene.render.resolution_percentage = 50
scene.render.fps = 60
scene.render.dither_intensity = 0.0
scene.cycles.use_denoising = False
scene.cycles.samples = 128
scene.cycles.sampling_pattern = 'TABULATED_SOBOL'
scene.cycles.light_sampling_threshold = 0.0
scene.cycles.use_adaptive_sampling = False
scene.cycles.use_light_tree = False
scene.cycles.blur_glossy = 0.0
scene.cycles.sample_clamp_indirect = 0.0
scene.view_settings.view_transform = 'Standard'
bpy.context.view_layer.update()
